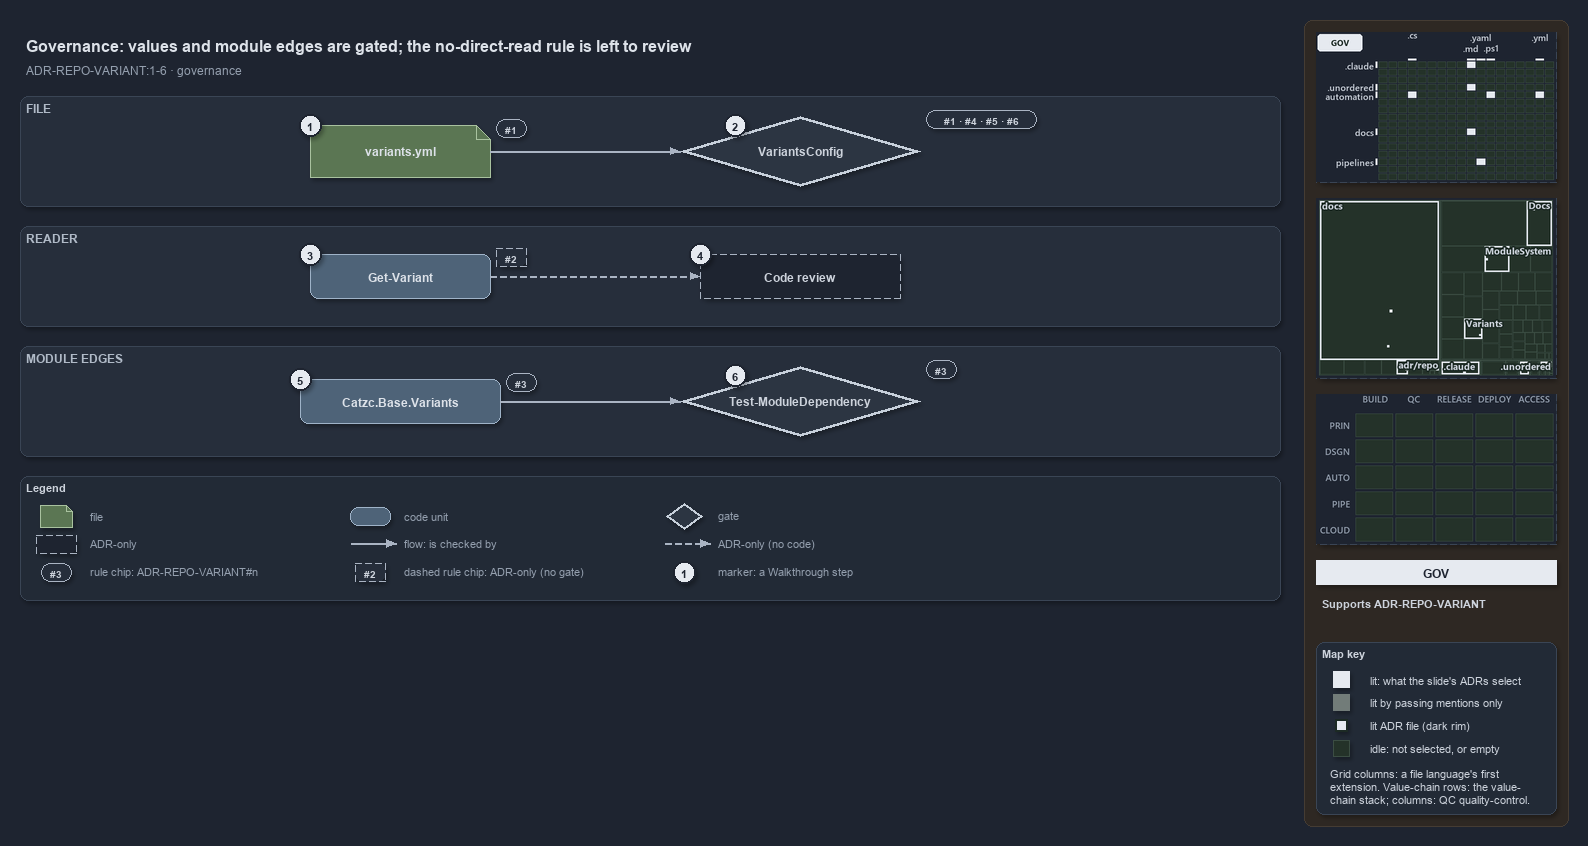

The diagram above was exported from draw.io. Its source (the exported page's mxGraphModel, read from the mxfile embedded in the PNG):
<mxGraphModel dx="1024" dy="768" grid="0" gridSize="10" guides="1" tooltips="1" connect="1" arrows="1" fold="1" page="1" pageScale="1" pageWidth="1572" pageHeight="648" background="#1E2430" math="0" shadow="1">
  <root>
    <mxCell id="0" />
    <mxCell id="1" parent="0" />
    <mxCell id="sidebar-bg" value="" style="rounded=1;arcSize=2;html=1;fillColor=#2E2823;strokeColor=#453C33;shadow=0;" vertex="1" parent="1">
      <mxGeometry x="1304" y="4" width="264" height="806" as="geometry" />
    </mxCell>
    <mxCell id="title" value="Governance: values and module edges are gated; the no-direct-read rule is left to review" style="text;html=1;align=left;verticalAlign=middle;fontSize=16;fontStyle=1;fontColor=#DDE2E9;" vertex="1" parent="1">
      <mxGeometry x="20" y="14" width="1260" height="30" as="geometry" />
    </mxCell>
    <mxCell id="subtitle" value="ADR-REPO-VARIANT:1-6 &amp;#183; governance" style="text;html=1;align=left;verticalAlign=middle;fontSize=12;fontColor=#949FAE;" vertex="1" parent="1">
      <mxGeometry x="20" y="44" width="1240" height="20" as="geometry" />
    </mxCell>
    <mxCell id="band-file" value="FILE" style="rounded=1;html=1;arcSize=3;fillColor=#262E3B;strokeColor=#3A4555;verticalAlign=top;align=left;spacingLeft=8;fontStyle=1;fontSize=12;fontColor=#B0BAC7;" vertex="1" parent="1">
      <mxGeometry x="20" y="80" width="1260" height="110" as="geometry" />
    </mxCell>
    <mxCell id="band-reader" value="READER" style="rounded=1;html=1;arcSize=3;fillColor=#262E3B;strokeColor=#3A4555;verticalAlign=top;align=left;spacingLeft=8;fontStyle=1;fontSize=12;fontColor=#B0BAC7;" vertex="1" parent="1">
      <mxGeometry x="20" y="210" width="1260" height="100" as="geometry" />
    </mxCell>
    <mxCell id="band-edges" value="MODULE EDGES" style="rounded=1;html=1;arcSize=3;fillColor=#262E3B;strokeColor=#3A4555;verticalAlign=top;align=left;spacingLeft=8;fontStyle=1;fontSize=12;fontColor=#B0BAC7;" vertex="1" parent="1">
      <mxGeometry x="20" y="330" width="1260" height="110" as="geometry" />
    </mxCell>
    <mxCell id="g-file" value="&lt;b&gt;variants.yml&lt;/b&gt;" style="shape=note;size=14;whiteSpace=wrap;html=1;fillColor=#5B7653;strokeColor=#A9C29F;fontColor=#DDE2E9;fontSize=12;" vertex="1" parent="1">
      <mxGeometry x="310" y="109" width="180" height="52" as="geometry" />
    </mxCell>
    <mxCell id="g-variantsconfig" value="&lt;b&gt;VariantsConfig&lt;/b&gt;" style="rhombus;whiteSpace=wrap;html=1;fillColor=#2C3542;strokeColor=#C7D0DB;strokeWidth=3;fontColor=#CDD3DC;fontSize=12;" vertex="1" parent="1">
      <mxGeometry x="680" y="100" width="240" height="70" as="geometry" />
    </mxCell>
    <mxCell id="g-getvariant" value="&lt;b&gt;Get-Variant&lt;/b&gt;" style="rounded=1;whiteSpace=wrap;html=1;arcSize=20;fillColor=#4E6378;strokeColor=#9FB3C8;fontColor=#DDE2E9;fontSize=12;" vertex="1" parent="1">
      <mxGeometry x="310" y="238" width="180" height="44" as="geometry" />
    </mxCell>
    <mxCell id="a-review" value="&lt;b&gt;Code review&lt;/b&gt;" style="rounded=1;whiteSpace=wrap;html=1;arcSize=20;fillColor=#1E2430;strokeColor=#AAB4C3;dashed=1;fontColor=#CDD3DC;fontSize=12;" vertex="1" parent="1">
      <mxGeometry x="700" y="238" width="200" height="44" as="geometry" />
    </mxCell>
    <mxCell id="g-variants" value="&lt;b&gt;Catzc.Base.Variants&lt;/b&gt;" style="rounded=1;whiteSpace=wrap;html=1;arcSize=20;fillColor=#4E6378;strokeColor=#9FB3C8;fontColor=#DDE2E9;fontSize=12;" vertex="1" parent="1">
      <mxGeometry x="300" y="363" width="200" height="44" as="geometry" />
    </mxCell>
    <mxCell id="g-depgate" value="&lt;b&gt;Test-ModuleDependency&lt;/b&gt;" style="rhombus;whiteSpace=wrap;html=1;fillColor=#2C3542;strokeColor=#C7D0DB;strokeWidth=3;fontColor=#CDD3DC;fontSize=12;" vertex="1" parent="1">
      <mxGeometry x="680" y="350" width="240" height="70" as="geometry" />
    </mxCell>
    <mxCell id="rule-file" value="#1" style="rounded=1;arcSize=50;whiteSpace=wrap;html=1;fillColor=#262E3B;strokeColor=#AAB4C3;fontColor=#CDD3DC;fontStyle=1;fontSize=10.5;" vertex="1" parent="1">
      <mxGeometry x="496" y="103" width="30" height="18" as="geometry" />
    </mxCell>
    <mxCell id="rule-variantsconfig" value="#1 &amp;#183; #4 &amp;#183; #5 &amp;#183; #6" style="rounded=1;arcSize=50;whiteSpace=wrap;html=1;fillColor=#262E3B;strokeColor=#AAB4C3;fontColor=#CDD3DC;fontStyle=1;fontSize=10.5;" vertex="1" parent="1">
      <mxGeometry x="926" y="94" width="110" height="18" as="geometry" />
    </mxCell>
    <mxCell id="rule-getvariant" value="#2" style="rounded=1;arcSize=50;whiteSpace=wrap;html=1;fillColor=#262E3B;strokeColor=#AAB4C3;dashed=1;fontColor=#CDD3DC;fontStyle=1;fontSize=10.5;" vertex="1" parent="1">
      <mxGeometry x="496" y="232" width="30" height="18" as="geometry" />
    </mxCell>
    <mxCell id="rule-variants" value="#3" style="rounded=1;arcSize=50;whiteSpace=wrap;html=1;fillColor=#262E3B;strokeColor=#AAB4C3;fontColor=#CDD3DC;fontStyle=1;fontSize=10.5;" vertex="1" parent="1">
      <mxGeometry x="506" y="357" width="30" height="18" as="geometry" />
    </mxCell>
    <mxCell id="rule-depgate" value="#3" style="rounded=1;arcSize=50;whiteSpace=wrap;html=1;fillColor=#262E3B;strokeColor=#AAB4C3;fontColor=#CDD3DC;fontStyle=1;fontSize=10.5;" vertex="1" parent="1">
      <mxGeometry x="926" y="344" width="30" height="18" as="geometry" />
    </mxCell>
    <mxCell id="e-file-variantsconfig" value="" style="edgeStyle=orthogonalEdgeStyle;rounded=1;html=1;endArrow=block;strokeColor=#AAB4C3;shadow=0;fontColor=#CDD3DC;" edge="1" parent="1" source="g-file" target="g-variantsconfig">
      <mxGeometry relative="1" as="geometry" />
    </mxCell>
    <mxCell id="e-getvariant-review" value="" style="edgeStyle=orthogonalEdgeStyle;rounded=1;html=1;endArrow=block;strokeColor=#AAB4C3;dashed=1;shadow=0;fontColor=#CDD3DC;" edge="1" parent="1" source="g-getvariant" target="a-review">
      <mxGeometry relative="1" as="geometry" />
    </mxCell>
    <mxCell id="e-variants-depgate" value="" style="edgeStyle=orthogonalEdgeStyle;rounded=1;html=1;endArrow=block;strokeColor=#AAB4C3;shadow=0;fontColor=#CDD3DC;" edge="1" parent="1" source="g-variants" target="g-depgate">
      <mxGeometry relative="1" as="geometry" />
    </mxCell>
    <mxCell id="mark-1" value="1" style="ellipse;html=1;fillColor=#E6EAF0;strokeColor=#1E2430;strokeWidth=2;fontColor=#1E2430;fontStyle=1;fontSize=11;" vertex="1" parent="1">
      <mxGeometry x="299" y="98" width="22" height="22" as="geometry" />
    </mxCell>
    <mxCell id="mark-2" value="2" style="ellipse;html=1;fillColor=#E6EAF0;strokeColor=#1E2430;strokeWidth=2;fontColor=#1E2430;fontStyle=1;fontSize=11;" vertex="1" parent="1">
      <mxGeometry x="724" y="98" width="22" height="22" as="geometry" />
    </mxCell>
    <mxCell id="mark-3" value="3" style="ellipse;html=1;fillColor=#E6EAF0;strokeColor=#1E2430;strokeWidth=2;fontColor=#1E2430;fontStyle=1;fontSize=11;" vertex="1" parent="1">
      <mxGeometry x="299" y="227" width="22" height="22" as="geometry" />
    </mxCell>
    <mxCell id="mark-4" value="4" style="ellipse;html=1;fillColor=#E6EAF0;strokeColor=#1E2430;strokeWidth=2;fontColor=#1E2430;fontStyle=1;fontSize=11;" vertex="1" parent="1">
      <mxGeometry x="689" y="227" width="22" height="22" as="geometry" />
    </mxCell>
    <mxCell id="mark-5" value="5" style="ellipse;html=1;fillColor=#E6EAF0;strokeColor=#1E2430;strokeWidth=2;fontColor=#1E2430;fontStyle=1;fontSize=11;" vertex="1" parent="1">
      <mxGeometry x="289" y="352" width="22" height="22" as="geometry" />
    </mxCell>
    <mxCell id="mark-6" value="6" style="ellipse;html=1;fillColor=#E6EAF0;strokeColor=#1E2430;strokeWidth=2;fontColor=#1E2430;fontStyle=1;fontSize=11;" vertex="1" parent="1">
      <mxGeometry x="724" y="348" width="22" height="22" as="geometry" />
    </mxCell>
    <mxCell id="legend" value="&lt;b&gt;Legend&lt;/b&gt;" style="rounded=1;whiteSpace=wrap;html=1;arcSize=6;fillColor=#222A36;strokeColor=#3A4555;align=left;verticalAlign=top;spacing=8;fontSize=11;fontColor=#CDD3DC;" vertex="1" parent="1">
      <mxGeometry x="20" y="460" width="1260" height="124" as="geometry" />
    </mxCell>
    <mxCell id="lg-0" value="" style="shape=note;size=6;html=1;fillColor=#5B7653;strokeColor=#A9C29F;" vertex="1" parent="1">
      <mxGeometry x="40" y="489" width="32" height="22" as="geometry" />
    </mxCell>
    <mxCell id="lg-0-t" value="file" style="text;html=1;align=left;verticalAlign=middle;fontSize=11;fontColor=#949FAE;" vertex="1" parent="1">
      <mxGeometry x="84" y="489" width="260" height="20" as="geometry" />
    </mxCell>
    <mxCell id="lg-1" value="" style="rounded=1;html=1;arcSize=20;fillColor=#4E6378;strokeColor=#9FB3C8;" vertex="1" parent="1">
      <mxGeometry x="350" y="491" width="40" height="18" as="geometry" />
    </mxCell>
    <mxCell id="lg-1-t" value="code unit" style="text;html=1;align=left;verticalAlign=middle;fontSize=11;fontColor=#949FAE;" vertex="1" parent="1">
      <mxGeometry x="398" y="489" width="260" height="20" as="geometry" />
    </mxCell>
    <mxCell id="lg-2" value="" style="rhombus;html=1;fillColor=#2C3542;strokeColor=#C7D0DB;strokeWidth=2;fontColor=#CDD3DC;" vertex="1" parent="1">
      <mxGeometry x="666" y="487" width="36" height="26" as="geometry" />
    </mxCell>
    <mxCell id="lg-2-t" value="gate" style="text;html=1;align=left;verticalAlign=middle;fontSize=11;fontColor=#949FAE;" vertex="1" parent="1">
      <mxGeometry x="712" y="489" width="260" height="20" as="geometry" />
    </mxCell>
    <mxCell id="lg-3" value="" style="rounded=1;html=1;arcSize=20;fillColor=#1E2430;strokeColor=#AAB4C3;dashed=1;" vertex="1" parent="1">
      <mxGeometry x="36" y="519" width="40" height="18" as="geometry" />
    </mxCell>
    <mxCell id="lg-3-t" value="ADR-only" style="text;html=1;align=left;verticalAlign=middle;fontSize=11;fontColor=#949FAE;" vertex="1" parent="1">
      <mxGeometry x="84" y="517" width="260" height="20" as="geometry" />
    </mxCell>
    <mxCell id="lg-4-a" value="" style="text;html=1;strokeColor=none;fillColor=none;" vertex="1" parent="1">
      <mxGeometry x="350" y="527" width="1" height="1" as="geometry" />
    </mxCell>
    <mxCell id="lg-4-b" value="" style="text;html=1;strokeColor=none;fillColor=none;" vertex="1" parent="1">
      <mxGeometry x="396" y="527" width="1" height="1" as="geometry" />
    </mxCell>
    <mxCell id="lg-4" value="" style="edgeStyle=orthogonalEdgeStyle;rounded=1;html=1;endArrow=block;strokeColor=#AAB4C3;shadow=0;fontColor=#CDD3DC;" edge="1" parent="1" source="lg-4-a" target="lg-4-b">
      <mxGeometry relative="1" as="geometry" />
    </mxCell>
    <mxCell id="lg-4-t" value="flow: is checked by" style="text;html=1;align=left;verticalAlign=middle;fontSize=11;fontColor=#949FAE;" vertex="1" parent="1">
      <mxGeometry x="398" y="517" width="260" height="20" as="geometry" />
    </mxCell>
    <mxCell id="lg-5-a" value="" style="text;html=1;strokeColor=none;fillColor=none;" vertex="1" parent="1">
      <mxGeometry x="664" y="527" width="1" height="1" as="geometry" />
    </mxCell>
    <mxCell id="lg-5-b" value="" style="text;html=1;strokeColor=none;fillColor=none;" vertex="1" parent="1">
      <mxGeometry x="710" y="527" width="1" height="1" as="geometry" />
    </mxCell>
    <mxCell id="lg-5" value="" style="edgeStyle=orthogonalEdgeStyle;rounded=1;html=1;endArrow=block;strokeColor=#AAB4C3;dashed=1;shadow=0;fontColor=#CDD3DC;" edge="1" parent="1" source="lg-5-a" target="lg-5-b">
      <mxGeometry relative="1" as="geometry" />
    </mxCell>
    <mxCell id="lg-5-t" value="ADR-only (no code)" style="text;html=1;align=left;verticalAlign=middle;fontSize=11;fontColor=#949FAE;" vertex="1" parent="1">
      <mxGeometry x="712" y="517" width="260" height="20" as="geometry" />
    </mxCell>
    <mxCell id="lg-6" value="#3" style="rounded=1;arcSize=50;whiteSpace=wrap;html=1;fillColor=#262E3B;strokeColor=#AAB4C3;fontColor=#CDD3DC;fontStyle=1;fontSize=10.5;" vertex="1" parent="1">
      <mxGeometry x="41" y="547" width="30" height="18" as="geometry" />
    </mxCell>
    <mxCell id="lg-6-t" value="rule chip: ADR-REPO-VARIANT#n" style="text;html=1;align=left;verticalAlign=middle;fontSize=11;fontColor=#949FAE;" vertex="1" parent="1">
      <mxGeometry x="84" y="545" width="260" height="20" as="geometry" />
    </mxCell>
    <mxCell id="lg-7" value="#2" style="rounded=1;arcSize=50;whiteSpace=wrap;html=1;fillColor=#262E3B;strokeColor=#AAB4C3;dashed=1;fontColor=#CDD3DC;fontStyle=1;fontSize=10.5;" vertex="1" parent="1">
      <mxGeometry x="355" y="547" width="30" height="18" as="geometry" />
    </mxCell>
    <mxCell id="lg-7-t" value="dashed rule chip: ADR-only (no gate)" style="text;html=1;align=left;verticalAlign=middle;fontSize=11;fontColor=#949FAE;" vertex="1" parent="1">
      <mxGeometry x="398" y="545" width="260" height="20" as="geometry" />
    </mxCell>
    <mxCell id="lg-8" value="1" style="ellipse;html=1;fillColor=#E6EAF0;strokeColor=#1E2430;strokeWidth=2;fontColor=#1E2430;fontStyle=1;fontSize=11;" vertex="1" parent="1">
      <mxGeometry x="673" y="545" width="22" height="22" as="geometry" />
    </mxCell>
    <mxCell id="lg-8-t" value="marker: a Walkthrough step" style="text;html=1;align=left;verticalAlign=middle;fontSize=11;fontColor=#949FAE;" vertex="1" parent="1">
      <mxGeometry x="712" y="545" width="260" height="20" as="geometry" />
    </mxCell>
    <mxCell id="minimap-grid" value="" style="shape=image;imageAspect=0;rounded=1;arcSize=4;whiteSpace=wrap;html=1;fillColor=#262E3B;strokeColor=#3A4555;dashed=1;fontColor=#949FAE;fontSize=11;image=data:image/png,(base64 omitted: 13164 chars);" vertex="1" parent="1">
      <mxGeometry x="1316" y="16" width="240" height="150" as="geometry" />
    </mxCell>
    <mxCell id="minimap-tree" value="" style="shape=image;imageAspect=0;rounded=1;arcSize=4;whiteSpace=wrap;html=1;fillColor=#262E3B;strokeColor=#3A4555;dashed=1;fontColor=#949FAE;fontSize=11;image=data:image/png,(base64 omitted: 18848 chars);" vertex="1" parent="1">
      <mxGeometry x="1316" y="182" width="240" height="180" as="geometry" />
    </mxCell>
    <mxCell id="minimap-chain" value="" style="shape=image;imageAspect=0;rounded=1;arcSize=4;whiteSpace=wrap;html=1;fillColor=#262E3B;strokeColor=#3A4555;dashed=1;fontColor=#949FAE;fontSize=11;image=data:image/png,(base64 omitted: 11912 chars);" vertex="1" parent="1">
      <mxGeometry x="1316" y="378" width="240" height="150" as="geometry" />
    </mxCell>
    <mxCell id="lens-badge" value="GOV" style="rounded=0;whiteSpace=wrap;html=1;align=center;verticalAlign=middle;fontSize=12;fontStyle=1;fontColor=#1E2430;fillColor=#E6EAF0;strokeColor=none;" vertex="1" parent="1">
      <mxGeometry x="1316" y="544" width="240" height="24" as="geometry" />
    </mxCell>
    <mxCell id="supports" value="&lt;b&gt;Supports&lt;/b&gt; ADR-REPO-VARIANT" style="text;html=1;whiteSpace=wrap;align=left;verticalAlign=top;fontSize=11;fontColor=#CDD3DC;" vertex="1" parent="1">
      <mxGeometry x="1316" y="576" width="240" height="38" as="geometry" />
    </mxCell>
    <mxCell id="mapkey" value="&lt;b&gt;Map key&lt;/b&gt;" style="rounded=1;arcSize=6;whiteSpace=wrap;html=1;align=left;verticalAlign=top;fontSize=11;fontColor=#CDD3DC;fillColor=#222A36;strokeColor=#3A4555;spacingLeft=8;spacingTop=2;" vertex="1" parent="1">
      <mxGeometry x="1316" y="626" width="240" height="172" as="geometry" />
    </mxCell>
    <mxCell id="mapkey-lit" value="" style="rounded=0;html=1;fillColor=#E6EAF0;strokeColor=#E6EAF0;" vertex="1" parent="1">
      <mxGeometry x="1333.0" y="655.0" width="16" height="16" as="geometry" />
    </mxCell>
    <mxCell id="mapkey-lit-text" value="lit: what the slide's ADRs select" style="text;html=1;align=left;verticalAlign=middle;fontSize=11;fontColor=#CDD3DC;" vertex="1" parent="1">
      <mxGeometry x="1364" y="653" width="184" height="20" as="geometry" />
    </mxCell>
    <mxCell id="mapkey-touched" value="" style="rounded=0;html=1;fillColor=#727C79;strokeColor=#727C79;" vertex="1" parent="1">
      <mxGeometry x="1333.0" y="678.0" width="16" height="16" as="geometry" />
    </mxCell>
    <mxCell id="mapkey-touched-text" value="lit by passing mentions only" style="text;html=1;align=left;verticalAlign=middle;fontSize=11;fontColor=#CDD3DC;" vertex="1" parent="1">
      <mxGeometry x="1364" y="676" width="184" height="20" as="geometry" />
    </mxCell>
    <mxCell id="mapkey-adr" value="" style="rounded=0;html=1;fillColor=#E6EAF0;strokeColor=#1C2A24;strokeWidth=2;" vertex="1" parent="1">
      <mxGeometry x="1335.0" y="703.0" width="12" height="12" as="geometry" />
    </mxCell>
    <mxCell id="mapkey-adr-text" value="lit ADR file (dark rim)" style="text;html=1;align=left;verticalAlign=middle;fontSize=11;fontColor=#CDD3DC;" vertex="1" parent="1">
      <mxGeometry x="1364" y="699" width="184" height="20" as="geometry" />
    </mxCell>
    <mxCell id="mapkey-idle" value="" style="rounded=0;html=1;fillColor=#243229;strokeColor=#3B4D43;" vertex="1" parent="1">
      <mxGeometry x="1333.0" y="724.0" width="16" height="16" as="geometry" />
    </mxCell>
    <mxCell id="mapkey-idle-text" value="idle: not selected, or empty" style="text;html=1;align=left;verticalAlign=middle;fontSize=11;fontColor=#CDD3DC;" vertex="1" parent="1">
      <mxGeometry x="1364" y="722" width="184" height="20" as="geometry" />
    </mxCell>
    <mxCell id="mapkey-codes" value="Grid columns: a file language's first&lt;br&gt;extension. Value-chain rows: the value-&lt;br&gt;chain stack; columns: QC quality-control." style="text;html=1;align=left;verticalAlign=top;whiteSpace=wrap;fontSize=11;fontColor=#CDD3DC;" vertex="1" parent="1">
      <mxGeometry x="1324" y="746" width="224" height="46" as="geometry" />
    </mxCell>
  </root>
</mxGraphModel>